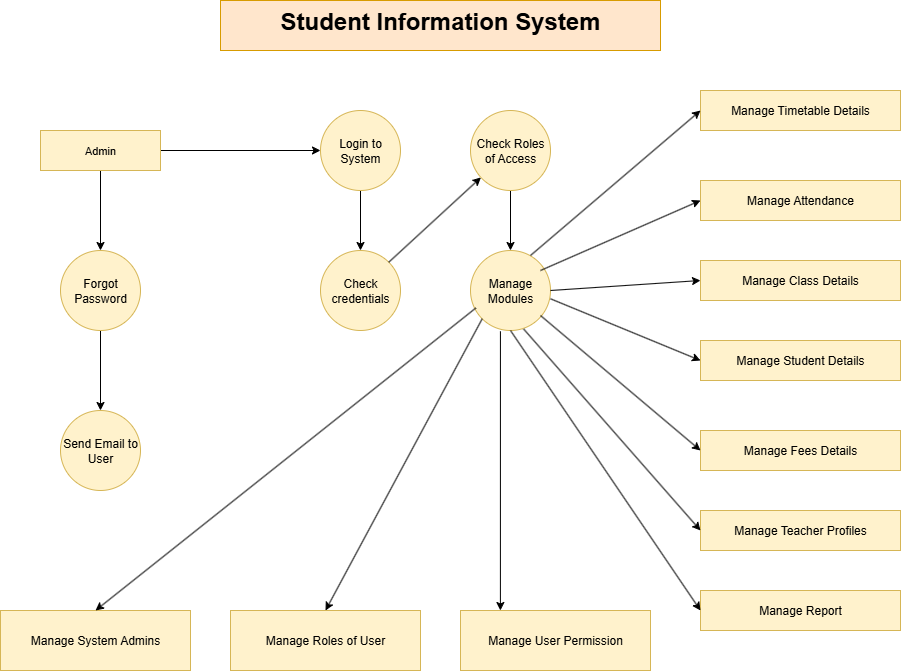

The diagram above was exported from draw.io. Its source (the exported page's mxGraphModel, read from the mxfile embedded in the PNG):
<mxGraphModel dx="2192" dy="715" grid="1" gridSize="10" guides="1" tooltips="1" connect="1" arrows="1" fold="1" page="1" pageScale="1" pageWidth="850" pageHeight="1100" background="#ffffff" math="0" shadow="0">
  <root>
    <mxCell id="0" />
    <mxCell id="1" parent="0" />
    <mxCell id="S18_BmmuUv0Qshj1jDYo-5" value="&lt;h1 style=&quot;margin-top: 0px;&quot;&gt;Student Information System&lt;/h1&gt;&lt;p&gt;&lt;br&gt;&lt;/p&gt;" style="text;html=1;whiteSpace=wrap;overflow=hidden;rounded=0;fillColor=#ffe6cc;strokeColor=#d79b00;align=center;" vertex="1" parent="1">
      <mxGeometry x="200" y="30" width="440" height="50" as="geometry" />
    </mxCell>
    <mxCell id="S18_BmmuUv0Qshj1jDYo-31" value="" style="edgeStyle=orthogonalEdgeStyle;rounded=0;orthogonalLoop=1;jettySize=auto;html=1;fontFamily=Helvetica;fontSize=12;fontColor=default;" edge="1" parent="1" source="S18_BmmuUv0Qshj1jDYo-6" target="S18_BmmuUv0Qshj1jDYo-18">
      <mxGeometry relative="1" as="geometry" />
    </mxCell>
    <mxCell id="S18_BmmuUv0Qshj1jDYo-35" value="" style="edgeStyle=orthogonalEdgeStyle;rounded=0;orthogonalLoop=1;jettySize=auto;html=1;fontFamily=Helvetica;fontSize=12;fontColor=default;entryX=0;entryY=0.5;entryDx=0;entryDy=0;" edge="1" parent="1" source="S18_BmmuUv0Qshj1jDYo-6" target="S18_BmmuUv0Qshj1jDYo-7">
      <mxGeometry relative="1" as="geometry">
        <mxPoint x="220" y="180.0000000000001" as="targetPoint" />
      </mxGeometry>
    </mxCell>
    <mxCell id="S18_BmmuUv0Qshj1jDYo-6" value="&lt;span style=&quot;font-size: 11px;&quot;&gt;Admin&lt;/span&gt;" style="whiteSpace=wrap;html=1;fillColor=#fff2cc;strokeColor=#d6b656;" vertex="1" parent="1">
      <mxGeometry x="20" y="160" width="120" height="40" as="geometry" />
    </mxCell>
    <mxCell id="S18_BmmuUv0Qshj1jDYo-33" value="" style="edgeStyle=orthogonalEdgeStyle;rounded=0;orthogonalLoop=1;jettySize=auto;html=1;fontFamily=Helvetica;fontSize=12;fontColor=default;" edge="1" parent="1" source="S18_BmmuUv0Qshj1jDYo-7" target="S18_BmmuUv0Qshj1jDYo-17">
      <mxGeometry relative="1" as="geometry" />
    </mxCell>
    <mxCell id="S18_BmmuUv0Qshj1jDYo-7" value="Login to System" style="ellipse;whiteSpace=wrap;html=1;aspect=fixed;fillColor=#fff2cc;strokeColor=#d6b656;" vertex="1" parent="1">
      <mxGeometry x="300" y="140" width="80" height="80" as="geometry" />
    </mxCell>
    <mxCell id="S18_BmmuUv0Qshj1jDYo-28" value="" style="edgeStyle=orthogonalEdgeStyle;rounded=0;orthogonalLoop=1;jettySize=auto;html=1;fontFamily=Helvetica;fontSize=12;fontColor=default;" edge="1" parent="1" source="S18_BmmuUv0Qshj1jDYo-8" target="S18_BmmuUv0Qshj1jDYo-16">
      <mxGeometry relative="1" as="geometry" />
    </mxCell>
    <mxCell id="S18_BmmuUv0Qshj1jDYo-8" value="Check Roles of Access" style="ellipse;whiteSpace=wrap;html=1;aspect=fixed;fillColor=#fff2cc;strokeColor=#d6b656;" vertex="1" parent="1">
      <mxGeometry x="450" y="140" width="80" height="80" as="geometry" />
    </mxCell>
    <mxCell id="S18_BmmuUv0Qshj1jDYo-9" value="&lt;br&gt;Manage Timetable Details&lt;div&gt;&lt;br/&gt;&lt;/div&gt;" style="rounded=0;whiteSpace=wrap;html=1;fillColor=#fff2cc;strokeColor=#d6b656;" vertex="1" parent="1">
      <mxGeometry x="680" y="120" width="200" height="40" as="geometry" />
    </mxCell>
    <mxCell id="S18_BmmuUv0Qshj1jDYo-10" value="Manage Fees Details" style="rounded=0;whiteSpace=wrap;html=1;fillColor=#fff2cc;strokeColor=#d6b656;" vertex="1" parent="1">
      <mxGeometry x="680" y="460" width="200" height="40" as="geometry" />
    </mxCell>
    <mxCell id="S18_BmmuUv0Qshj1jDYo-11" value="Manage Student Details" style="rounded=0;whiteSpace=wrap;html=1;fillColor=#fff2cc;strokeColor=#d6b656;" vertex="1" parent="1">
      <mxGeometry x="680" y="370" width="200" height="40" as="geometry" />
    </mxCell>
    <mxCell id="S18_BmmuUv0Qshj1jDYo-12" value="Manage Class Details" style="rounded=0;whiteSpace=wrap;html=1;fillColor=#fff2cc;strokeColor=#d6b656;" vertex="1" parent="1">
      <mxGeometry x="680" y="290" width="200" height="40" as="geometry" />
    </mxCell>
    <mxCell id="S18_BmmuUv0Qshj1jDYo-13" value="Manage Attendance" style="rounded=0;whiteSpace=wrap;html=1;fillColor=#fff2cc;strokeColor=#d6b656;" vertex="1" parent="1">
      <mxGeometry x="680" y="210" width="200" height="40" as="geometry" />
    </mxCell>
    <mxCell id="S18_BmmuUv0Qshj1jDYo-14" value="Manage Teacher Profiles" style="rounded=0;whiteSpace=wrap;html=1;fillColor=#fff2cc;strokeColor=#d6b656;" vertex="1" parent="1">
      <mxGeometry x="680" y="540" width="200" height="40" as="geometry" />
    </mxCell>
    <mxCell id="S18_BmmuUv0Qshj1jDYo-15" value="Manage Report" style="rounded=0;whiteSpace=wrap;html=1;fillColor=#fff2cc;strokeColor=#d6b656;" vertex="1" parent="1">
      <mxGeometry x="680" y="620" width="200" height="40" as="geometry" />
    </mxCell>
    <mxCell id="S18_BmmuUv0Qshj1jDYo-16" value="Manage Modules" style="ellipse;whiteSpace=wrap;html=1;aspect=fixed;fillColor=#fff2cc;strokeColor=#d6b656;" vertex="1" parent="1">
      <mxGeometry x="450" y="280" width="80" height="80" as="geometry" />
    </mxCell>
    <mxCell id="S18_BmmuUv0Qshj1jDYo-17" value="Check credentials" style="ellipse;whiteSpace=wrap;html=1;aspect=fixed;fillColor=#fff2cc;strokeColor=#d6b656;" vertex="1" parent="1">
      <mxGeometry x="300" y="280" width="80" height="80" as="geometry" />
    </mxCell>
    <mxCell id="S18_BmmuUv0Qshj1jDYo-32" value="" style="edgeStyle=orthogonalEdgeStyle;rounded=0;orthogonalLoop=1;jettySize=auto;html=1;fontFamily=Helvetica;fontSize=12;fontColor=default;" edge="1" parent="1" source="S18_BmmuUv0Qshj1jDYo-18" target="S18_BmmuUv0Qshj1jDYo-19">
      <mxGeometry relative="1" as="geometry" />
    </mxCell>
    <mxCell id="S18_BmmuUv0Qshj1jDYo-18" value="Forgot Password" style="ellipse;whiteSpace=wrap;html=1;aspect=fixed;fillColor=#fff2cc;strokeColor=#d6b656;" vertex="1" parent="1">
      <mxGeometry x="40" y="280" width="80" height="80" as="geometry" />
    </mxCell>
    <mxCell id="S18_BmmuUv0Qshj1jDYo-19" value="Send Email to User" style="ellipse;whiteSpace=wrap;html=1;aspect=fixed;fillColor=#fff2cc;strokeColor=#d6b656;" vertex="1" parent="1">
      <mxGeometry x="40" y="440" width="80" height="80" as="geometry" />
    </mxCell>
    <mxCell id="S18_BmmuUv0Qshj1jDYo-20" value="Manage System Admins" style="rounded=0;whiteSpace=wrap;html=1;fillColor=#fff2cc;strokeColor=#d6b656;" vertex="1" parent="1">
      <mxGeometry x="-20" y="640" width="190" height="60" as="geometry" />
    </mxCell>
    <mxCell id="S18_BmmuUv0Qshj1jDYo-21" value="Manage Roles of User" style="rounded=0;whiteSpace=wrap;html=1;fillColor=#fff2cc;strokeColor=#d6b656;" vertex="1" parent="1">
      <mxGeometry x="210" y="640" width="190" height="60" as="geometry" />
    </mxCell>
    <mxCell id="S18_BmmuUv0Qshj1jDYo-22" value="Manage User Permission" style="rounded=0;whiteSpace=wrap;html=1;fillColor=#fff2cc;strokeColor=#d6b656;" vertex="1" parent="1">
      <mxGeometry x="440" y="640" width="190" height="60" as="geometry" />
    </mxCell>
    <mxCell id="S18_BmmuUv0Qshj1jDYo-36" value="" style="edgeStyle=none;orthogonalLoop=1;jettySize=auto;html=1;rounded=0;fontFamily=Helvetica;fontSize=12;fontColor=default;exitX=1;exitY=0;exitDx=0;exitDy=0;" edge="1" parent="1" source="S18_BmmuUv0Qshj1jDYo-17" target="S18_BmmuUv0Qshj1jDYo-8">
      <mxGeometry width="100" relative="1" as="geometry">
        <mxPoint x="320" y="300" as="sourcePoint" />
        <mxPoint x="420" y="300" as="targetPoint" />
        <Array as="points" />
      </mxGeometry>
    </mxCell>
    <mxCell id="S18_BmmuUv0Qshj1jDYo-37" value="" style="endArrow=classic;html=1;rounded=0;fontFamily=Helvetica;fontSize=12;fontColor=default;entryX=0;entryY=0.5;entryDx=0;entryDy=0;" edge="1" parent="1" target="S18_BmmuUv0Qshj1jDYo-9">
      <mxGeometry width="50" height="50" relative="1" as="geometry">
        <mxPoint x="510" y="285" as="sourcePoint" />
        <mxPoint x="560" y="235" as="targetPoint" />
      </mxGeometry>
    </mxCell>
    <mxCell id="S18_BmmuUv0Qshj1jDYo-38" value="" style="edgeStyle=none;orthogonalLoop=1;jettySize=auto;html=1;rounded=0;fontFamily=Helvetica;fontSize=12;fontColor=default;entryX=0;entryY=0.5;entryDx=0;entryDy=0;" edge="1" parent="1" target="S18_BmmuUv0Qshj1jDYo-13">
      <mxGeometry width="100" relative="1" as="geometry">
        <mxPoint x="520" y="300" as="sourcePoint" />
        <mxPoint x="670" y="260" as="targetPoint" />
        <Array as="points" />
      </mxGeometry>
    </mxCell>
    <mxCell id="S18_BmmuUv0Qshj1jDYo-42" value="" style="endArrow=classic;html=1;rounded=0;fontFamily=Helvetica;fontSize=12;fontColor=default;exitX=1;exitY=0.5;exitDx=0;exitDy=0;entryX=0;entryY=0.5;entryDx=0;entryDy=0;" edge="1" parent="1" source="S18_BmmuUv0Qshj1jDYo-16" target="S18_BmmuUv0Qshj1jDYo-12">
      <mxGeometry width="50" height="50" relative="1" as="geometry">
        <mxPoint x="420" y="450" as="sourcePoint" />
        <mxPoint x="470" y="400" as="targetPoint" />
      </mxGeometry>
    </mxCell>
    <mxCell id="S18_BmmuUv0Qshj1jDYo-43" value="" style="endArrow=classic;html=1;rounded=0;fontFamily=Helvetica;fontSize=12;fontColor=default;exitX=1;exitY=1;exitDx=0;exitDy=0;entryX=0;entryY=0.5;entryDx=0;entryDy=0;" edge="1" parent="1" target="S18_BmmuUv0Qshj1jDYo-11">
      <mxGeometry width="50" height="50" relative="1" as="geometry">
        <mxPoint x="530.0042712474622" y="328.2842712474618" as="sourcePoint" />
        <mxPoint x="691.72" y="400" as="targetPoint" />
      </mxGeometry>
    </mxCell>
    <mxCell id="S18_BmmuUv0Qshj1jDYo-44" value="" style="endArrow=classic;html=1;rounded=0;fontFamily=Helvetica;fontSize=12;fontColor=default;exitX=0.5;exitY=1;exitDx=0;exitDy=0;entryX=0;entryY=0.5;entryDx=0;entryDy=0;" edge="1" parent="1" target="S18_BmmuUv0Qshj1jDYo-10">
      <mxGeometry width="50" height="50" relative="1" as="geometry">
        <mxPoint x="520.0000000000005" y="345" as="sourcePoint" />
        <mxPoint x="680" y="495" as="targetPoint" />
      </mxGeometry>
    </mxCell>
    <mxCell id="S18_BmmuUv0Qshj1jDYo-45" value="" style="endArrow=classic;html=1;rounded=0;fontFamily=Helvetica;fontSize=12;fontColor=default;exitX=0.665;exitY=0.982;exitDx=0;exitDy=0;exitPerimeter=0;entryX=0;entryY=0.5;entryDx=0;entryDy=0;" edge="1" parent="1" source="S18_BmmuUv0Qshj1jDYo-16" target="S18_BmmuUv0Qshj1jDYo-14">
      <mxGeometry width="50" height="50" relative="1" as="geometry">
        <mxPoint x="510" y="490" as="sourcePoint" />
        <mxPoint x="560" y="440" as="targetPoint" />
      </mxGeometry>
    </mxCell>
    <mxCell id="S18_BmmuUv0Qshj1jDYo-46" value="" style="endArrow=classic;html=1;rounded=0;fontFamily=Helvetica;fontSize=12;fontColor=default;exitX=0.5;exitY=1;exitDx=0;exitDy=0;entryX=0;entryY=0.5;entryDx=0;entryDy=0;" edge="1" parent="1" source="S18_BmmuUv0Qshj1jDYo-16" target="S18_BmmuUv0Qshj1jDYo-15">
      <mxGeometry width="50" height="50" relative="1" as="geometry">
        <mxPoint x="420" y="600" as="sourcePoint" />
        <mxPoint x="470" y="550" as="targetPoint" />
      </mxGeometry>
    </mxCell>
    <mxCell id="S18_BmmuUv0Qshj1jDYo-48" value="" style="endArrow=classic;html=1;rounded=0;fontFamily=Helvetica;fontSize=12;fontColor=default;exitX=0;exitY=1;exitDx=0;exitDy=0;entryX=0.5;entryY=0;entryDx=0;entryDy=0;" edge="1" parent="1" source="S18_BmmuUv0Qshj1jDYo-16" target="S18_BmmuUv0Qshj1jDYo-21">
      <mxGeometry width="50" height="50" relative="1" as="geometry">
        <mxPoint x="420" y="600" as="sourcePoint" />
        <mxPoint x="470" y="550" as="targetPoint" />
      </mxGeometry>
    </mxCell>
    <mxCell id="S18_BmmuUv0Qshj1jDYo-49" value="" style="endArrow=classic;html=1;rounded=0;fontFamily=Helvetica;fontSize=12;fontColor=default;exitX=0.068;exitY=0.718;exitDx=0;exitDy=0;exitPerimeter=0;entryX=0.5;entryY=0;entryDx=0;entryDy=0;" edge="1" parent="1" source="S18_BmmuUv0Qshj1jDYo-16" target="S18_BmmuUv0Qshj1jDYo-20">
      <mxGeometry width="50" height="50" relative="1" as="geometry">
        <mxPoint x="360" y="450" as="sourcePoint" />
        <mxPoint x="410" y="400" as="targetPoint" />
      </mxGeometry>
    </mxCell>
    <mxCell id="S18_BmmuUv0Qshj1jDYo-50" value="" style="endArrow=classic;html=1;rounded=0;fontFamily=Helvetica;fontSize=12;fontColor=default;exitX=0.374;exitY=1.01;exitDx=0;exitDy=0;exitPerimeter=0;entryX=0.21;entryY=0;entryDx=0;entryDy=0;entryPerimeter=0;" edge="1" parent="1" source="S18_BmmuUv0Qshj1jDYo-16" target="S18_BmmuUv0Qshj1jDYo-22">
      <mxGeometry width="50" height="50" relative="1" as="geometry">
        <mxPoint x="420" y="450" as="sourcePoint" />
        <mxPoint x="470" y="400" as="targetPoint" />
      </mxGeometry>
    </mxCell>
  </root>
</mxGraphModel>